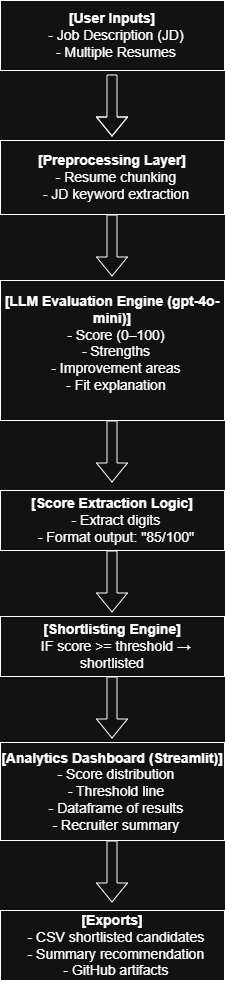

The diagram above was exported from draw.io. Its source (the exported page's mxGraphModel, read from the mxfile embedded in the PNG):
<mxGraphModel dx="1106" dy="664" grid="1" gridSize="14" guides="1" tooltips="1" connect="1" arrows="1" fold="1" page="1" pageScale="1" pageWidth="850" pageHeight="1100" math="0" shadow="0">
  <root>
    <mxCell id="0" />
    <mxCell id="1" parent="0" />
    <mxCell id="WCCN593_th7MfJ9hmVRR-1" parent="1" style="rounded=0;whiteSpace=wrap;html=1;" value="&lt;div&gt;&lt;span style=&quot;font-size: 14px;&quot;&gt;&lt;b&gt;[User Inputs]&lt;/b&gt;&lt;/span&gt;&lt;/div&gt;&lt;div&gt;&lt;span style=&quot;font-size: 14px;&quot;&gt;&lt;b&gt;&amp;nbsp;&lt;/b&gt; - Job Description (JD)&lt;/span&gt;&lt;/div&gt;&lt;div&gt;&lt;span style=&quot;font-size: 14px;&quot;&gt;&amp;nbsp; - Multiple Resumes&lt;/span&gt;&lt;/div&gt;" vertex="1">
      <mxGeometry height="70" width="224" x="308" y="56" as="geometry" />
    </mxCell>
    <mxCell id="WCCN593_th7MfJ9hmVRR-2" parent="1" style="rounded=0;whiteSpace=wrap;html=1;" value="&lt;div&gt;&lt;span style=&quot;font-size: 14px;&quot;&gt;&lt;b&gt;[Preprocessing Layer]&lt;/b&gt;&lt;/span&gt;&lt;/div&gt;&lt;div&gt;&lt;span style=&quot;font-size: 14px;&quot;&gt;&amp;nbsp; - Resume chunking&lt;/span&gt;&lt;/div&gt;&lt;div&gt;&lt;span style=&quot;font-size: 14px;&quot;&gt;&amp;nbsp; - JD keyword extraction&lt;/span&gt;&lt;/div&gt;" vertex="1">
      <mxGeometry height="74" width="224" x="308" y="196" as="geometry" />
    </mxCell>
    <mxCell id="WCCN593_th7MfJ9hmVRR-3" parent="1" style="rounded=0;whiteSpace=wrap;html=1;" value="&lt;div&gt;&lt;span style=&quot;font-size: 14px;&quot;&gt;&lt;b&gt;[LLM Evaluation Engine (gpt-4o-mini)]&lt;/b&gt;&lt;/span&gt;&lt;/div&gt;&lt;div&gt;&lt;span style=&quot;font-size: 14px;&quot;&gt;&lt;b&gt;&amp;nbsp; &lt;/b&gt;- Score (0–100)&lt;/span&gt;&lt;/div&gt;&lt;div&gt;&lt;span style=&quot;font-size: 14px;&quot;&gt;&amp;nbsp; - Strengths&lt;/span&gt;&lt;/div&gt;&lt;div&gt;&lt;span style=&quot;font-size: 14px;&quot;&gt;&amp;nbsp; - Improvement areas&lt;/span&gt;&lt;/div&gt;&lt;div&gt;&lt;span style=&quot;font-size: 14px;&quot;&gt;&amp;nbsp; - Fit explanation&lt;/span&gt;&lt;/div&gt;&lt;div&gt;&lt;br&gt;&lt;/div&gt;" vertex="1">
      <mxGeometry height="140" width="224" x="308" y="336" as="geometry" />
    </mxCell>
    <mxCell id="WCCN593_th7MfJ9hmVRR-4" parent="1" style="rounded=0;whiteSpace=wrap;html=1;align=center;" value="&lt;div style=&quot;&quot;&gt;&lt;div&gt;&lt;font style=&quot;font-size: 14px;&quot;&gt;&lt;b&gt;[Shortlisting Engine]&lt;/b&gt;&lt;/font&gt;&lt;/div&gt;&lt;div&gt;&lt;font style=&quot;font-size: 14px;&quot;&gt;&amp;nbsp; IF score &amp;gt;= threshold → shortlisted&lt;/font&gt;&lt;/div&gt;&lt;/div&gt;" vertex="1">
      <mxGeometry height="60" width="224" x="308" y="672" as="geometry" />
    </mxCell>
    <mxCell id="WCCN593_th7MfJ9hmVRR-5" parent="1" style="rounded=0;whiteSpace=wrap;html=1;" value="&lt;div&gt;&lt;span style=&quot;font-size: 14px;&quot;&gt;&lt;b&gt;[Score Extraction Logic]&lt;/b&gt;&lt;/span&gt;&lt;/div&gt;&lt;div&gt;&lt;span style=&quot;font-size: 14px;&quot;&gt;&amp;nbsp; - Extract digits&lt;/span&gt;&lt;/div&gt;&lt;div&gt;&lt;span style=&quot;font-size: 14px;&quot;&gt;&amp;nbsp; - Format output: &quot;85/100&quot;&lt;/span&gt;&lt;/div&gt;" vertex="1">
      <mxGeometry height="60" width="224" x="308" y="546" as="geometry" />
    </mxCell>
    <mxCell id="WCCN593_th7MfJ9hmVRR-6" parent="1" style="rounded=0;whiteSpace=wrap;html=1;" value="&lt;div style=&quot;&quot;&gt;&lt;div&gt;&lt;font style=&quot;font-size: 14px;&quot;&gt;&lt;b&gt;[Analytics Dashboard (Streamlit)]&lt;/b&gt;&lt;/font&gt;&lt;/div&gt;&lt;div&gt;&lt;font style=&quot;font-size: 14px;&quot;&gt;&amp;nbsp; - Score distribution&lt;/font&gt;&lt;/div&gt;&lt;div&gt;&lt;font style=&quot;font-size: 14px;&quot;&gt;&amp;nbsp; - Threshold line&lt;/font&gt;&lt;/div&gt;&lt;div&gt;&lt;font style=&quot;font-size: 14px;&quot;&gt;&amp;nbsp; - Dataframe of results&lt;/font&gt;&lt;/div&gt;&lt;div&gt;&lt;font style=&quot;font-size: 14px;&quot;&gt;&amp;nbsp; - Recruiter summary&lt;/font&gt;&lt;/div&gt;&lt;/div&gt;" vertex="1">
      <mxGeometry height="98" width="224" x="308" y="798" as="geometry" />
    </mxCell>
    <mxCell id="WCCN593_th7MfJ9hmVRR-7" edge="1" parent="1" style="shape=flexArrow;endArrow=classic;html=1;rounded=0;" value="">
      <mxGeometry height="50" relative="1" width="50" as="geometry">
        <Array as="points">
          <mxPoint x="419.5" y="206" />
        </Array>
        <mxPoint x="419.5" y="130" as="sourcePoint" />
        <mxPoint x="419.5" y="192" as="targetPoint" />
      </mxGeometry>
    </mxCell>
    <mxCell id="WCCN593_th7MfJ9hmVRR-8" edge="1" parent="1" style="shape=flexArrow;endArrow=classic;html=1;rounded=0;" value="">
      <mxGeometry height="50" relative="1" width="50" as="geometry">
        <mxPoint x="419.5" y="270" as="sourcePoint" />
        <mxPoint x="419.5" y="332" as="targetPoint" />
      </mxGeometry>
    </mxCell>
    <mxCell id="WCCN593_th7MfJ9hmVRR-9" edge="1" parent="1" style="shape=flexArrow;endArrow=classic;html=1;rounded=0;" value="">
      <mxGeometry height="50" relative="1" width="50" as="geometry">
        <mxPoint x="419.5" y="732" as="sourcePoint" />
        <mxPoint x="419.5" y="794" as="targetPoint" />
      </mxGeometry>
    </mxCell>
    <mxCell id="WCCN593_th7MfJ9hmVRR-10" edge="1" parent="1" style="shape=flexArrow;endArrow=classic;html=1;rounded=0;" value="">
      <mxGeometry height="50" relative="1" width="50" as="geometry">
        <mxPoint x="419.5" y="606" as="sourcePoint" />
        <mxPoint x="419.5" y="668" as="targetPoint" />
      </mxGeometry>
    </mxCell>
    <mxCell id="WCCN593_th7MfJ9hmVRR-11" edge="1" parent="1" style="shape=flexArrow;endArrow=classic;html=1;rounded=0;" value="">
      <mxGeometry height="50" relative="1" width="50" as="geometry">
        <mxPoint x="419.5" y="476" as="sourcePoint" />
        <mxPoint x="419.5" y="538" as="targetPoint" />
      </mxGeometry>
    </mxCell>
    <mxCell id="WCCN593_th7MfJ9hmVRR-12" parent="1" style="rounded=0;whiteSpace=wrap;html=1;" value="&lt;div style=&quot;&quot;&gt;&lt;div&gt;&lt;b&gt;&lt;font style=&quot;font-size: 14px;&quot;&gt;[Exports]&lt;/font&gt;&lt;/b&gt;&lt;/div&gt;&lt;div&gt;&lt;font style=&quot;font-size: 14px;&quot;&gt;&amp;nbsp; - CSV shortlisted candidates&lt;/font&gt;&lt;/div&gt;&lt;div&gt;&lt;font style=&quot;font-size: 14px;&quot;&gt;&amp;nbsp; - Summary recommendation&lt;/font&gt;&lt;/div&gt;&lt;div&gt;&lt;font style=&quot;font-size: 14px;&quot;&gt;&amp;nbsp; - GitHub artifacts&lt;/font&gt;&lt;/div&gt;&lt;/div&gt;" vertex="1">
      <mxGeometry height="70" width="224" x="308" y="966" as="geometry" />
    </mxCell>
    <mxCell id="WCCN593_th7MfJ9hmVRR-13" edge="1" parent="1" style="shape=flexArrow;endArrow=classic;html=1;rounded=0;" value="">
      <mxGeometry height="50" relative="1" width="50" as="geometry">
        <mxPoint x="419.5" y="896" as="sourcePoint" />
        <mxPoint x="419.5" y="958" as="targetPoint" />
      </mxGeometry>
    </mxCell>
  </root>
</mxGraphModel>